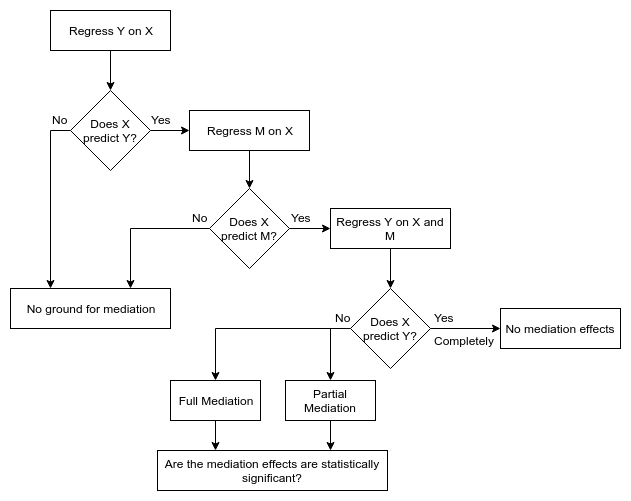

The diagram above was exported from draw.io. Its source (the exported page's mxGraphModel, read from the mxfile embedded in the PNG):
<mxGraphModel dx="1039" dy="561" grid="1" gridSize="10" guides="1" tooltips="1" connect="1" arrows="1" fold="1" page="1" pageScale="1" pageWidth="850" pageHeight="1100" math="0" shadow="0">
  <root>
    <mxCell id="0" />
    <mxCell id="1" parent="0" />
    <mxCell id="2" value="Regress Y on X" style="rounded=0;whiteSpace=wrap;html=1;" vertex="1" parent="1">
      <mxGeometry x="58" y="40" width="120" height="40" as="geometry" />
    </mxCell>
    <mxCell id="3" style="edgeStyle=orthogonalEdgeStyle;rounded=0;html=1;exitX=0;exitY=0.5;exitDx=0;exitDy=0;entryX=0.25;entryY=0;entryDx=0;entryDy=0;jettySize=auto;orthogonalLoop=1;" edge="1" source="4" target="17" parent="1">
      <mxGeometry relative="1" as="geometry" />
    </mxCell>
    <mxCell id="4" value="Does X predict Y?" style="rhombus;whiteSpace=wrap;html=1;" vertex="1" parent="1">
      <mxGeometry x="78" y="120" width="80" height="80" as="geometry" />
    </mxCell>
    <mxCell id="5" value="Regress M on X" style="rounded=0;whiteSpace=wrap;html=1;" vertex="1" parent="1">
      <mxGeometry x="197" y="140" width="120" height="40" as="geometry" />
    </mxCell>
    <mxCell id="6" style="edgeStyle=orthogonalEdgeStyle;rounded=0;html=1;exitX=0;exitY=0.5;exitDx=0;exitDy=0;entryX=0.75;entryY=0;entryDx=0;entryDy=0;jettySize=auto;orthogonalLoop=1;" edge="1" source="7" target="17" parent="1">
      <mxGeometry relative="1" as="geometry" />
    </mxCell>
    <mxCell id="7" value="Does X predict M?" style="rhombus;whiteSpace=wrap;html=1;" vertex="1" parent="1">
      <mxGeometry x="217" y="218" width="80" height="80" as="geometry" />
    </mxCell>
    <mxCell id="8" value="Regress Y on X and M" style="rounded=0;whiteSpace=wrap;html=1;" vertex="1" parent="1">
      <mxGeometry x="338" y="238" width="120" height="40" as="geometry" />
    </mxCell>
    <mxCell id="9" style="edgeStyle=orthogonalEdgeStyle;rounded=0;html=1;entryX=0.5;entryY=0;entryDx=0;entryDy=0;jettySize=auto;orthogonalLoop=1;" edge="1" source="11" target="18" parent="1">
      <mxGeometry relative="1" as="geometry" />
    </mxCell>
    <mxCell id="10" style="edgeStyle=orthogonalEdgeStyle;rounded=0;html=1;exitX=1;exitY=0.5;exitDx=0;exitDy=0;entryX=0;entryY=0.5;entryDx=0;entryDy=0;jettySize=auto;orthogonalLoop=1;" edge="1" source="11" target="20" parent="1">
      <mxGeometry relative="1" as="geometry" />
    </mxCell>
    <mxCell id="11" value="Does X predict Y?" style="rhombus;whiteSpace=wrap;html=1;" vertex="1" parent="1">
      <mxGeometry x="358" y="318" width="80" height="80" as="geometry" />
    </mxCell>
    <mxCell id="12" value="" style="endArrow=classic;html=1;exitX=0.5;exitY=1;exitDx=0;exitDy=0;" edge="1" source="2" parent="1">
      <mxGeometry width="50" height="50" relative="1" as="geometry">
        <mxPoint x="58" y="470" as="sourcePoint" />
        <mxPoint x="118" y="120" as="targetPoint" />
      </mxGeometry>
    </mxCell>
    <mxCell id="13" value="" style="endArrow=classic;html=1;exitX=1;exitY=0.5;exitDx=0;exitDy=0;entryX=0;entryY=0.5;entryDx=0;entryDy=0;" edge="1" source="4" target="5" parent="1">
      <mxGeometry width="50" height="50" relative="1" as="geometry">
        <mxPoint x="58" y="470" as="sourcePoint" />
        <mxPoint x="108" y="420" as="targetPoint" />
      </mxGeometry>
    </mxCell>
    <mxCell id="14" value="" style="endArrow=classic;html=1;exitX=1;exitY=0.5;exitDx=0;exitDy=0;entryX=0;entryY=0.5;entryDx=0;entryDy=0;" edge="1" source="7" target="8" parent="1">
      <mxGeometry width="50" height="50" relative="1" as="geometry">
        <mxPoint x="218" y="370" as="sourcePoint" />
        <mxPoint x="257" y="370" as="targetPoint" />
      </mxGeometry>
    </mxCell>
    <mxCell id="15" value="" style="endArrow=classic;html=1;exitX=0.5;exitY=1;exitDx=0;exitDy=0;entryX=0.5;entryY=0;entryDx=0;entryDy=0;" edge="1" source="8" target="11" parent="1">
      <mxGeometry width="50" height="50" relative="1" as="geometry">
        <mxPoint x="358" y="130" as="sourcePoint" />
        <mxPoint x="397" y="130" as="targetPoint" />
      </mxGeometry>
    </mxCell>
    <mxCell id="16" value="" style="endArrow=classic;html=1;exitX=0.5;exitY=1;exitDx=0;exitDy=0;entryX=0.5;entryY=0;entryDx=0;entryDy=0;" edge="1" source="5" target="7" parent="1">
      <mxGeometry width="50" height="50" relative="1" as="geometry">
        <mxPoint x="408" y="130" as="sourcePoint" />
        <mxPoint x="447" y="130" as="targetPoint" />
      </mxGeometry>
    </mxCell>
    <mxCell id="17" value="No ground for mediation" style="rounded=0;whiteSpace=wrap;html=1;" vertex="1" parent="1">
      <mxGeometry x="18" y="318" width="160" height="40" as="geometry" />
    </mxCell>
    <mxCell id="18" value="Full Mediation" style="rounded=0;whiteSpace=wrap;html=1;" vertex="1" parent="1">
      <mxGeometry x="178" y="410" width="90" height="40" as="geometry" />
    </mxCell>
    <mxCell id="19" value="Partial Mediation" style="rounded=0;whiteSpace=wrap;html=1;" vertex="1" parent="1">
      <mxGeometry x="293" y="410" width="90" height="40" as="geometry" />
    </mxCell>
    <mxCell id="20" value="No mediation effects" style="rounded=0;whiteSpace=wrap;html=1;" vertex="1" parent="1">
      <mxGeometry x="508" y="338" width="120" height="40" as="geometry" />
    </mxCell>
    <mxCell id="21" value="" style="endArrow=classic;html=1;entryX=0.5;entryY=0;entryDx=0;entryDy=0;" edge="1" target="19" parent="1">
      <mxGeometry width="50" height="50" relative="1" as="geometry">
        <mxPoint x="338" y="358" as="sourcePoint" />
        <mxPoint x="308" y="398" as="targetPoint" />
      </mxGeometry>
    </mxCell>
    <mxCell id="22" value="Yes" style="text;html=1;resizable=0;points=[];autosize=1;align=left;verticalAlign=top;spacingTop=-4;" vertex="1" parent="1">
      <mxGeometry x="157" y="140" width="40" height="20" as="geometry" />
    </mxCell>
    <mxCell id="23" value="No" style="text;html=1;resizable=0;points=[];autosize=1;align=left;verticalAlign=top;spacingTop=-4;" vertex="1" parent="1">
      <mxGeometry x="58" y="140" width="30" height="20" as="geometry" />
    </mxCell>
    <mxCell id="24" value="Yes" style="text;html=1;resizable=0;points=[];autosize=1;align=left;verticalAlign=top;spacingTop=-4;" vertex="1" parent="1">
      <mxGeometry x="296.5" y="238" width="40" height="20" as="geometry" />
    </mxCell>
    <mxCell id="25" value="No" style="text;html=1;resizable=0;points=[];autosize=1;align=left;verticalAlign=top;spacingTop=-4;" vertex="1" parent="1">
      <mxGeometry x="197.5" y="238" width="30" height="20" as="geometry" />
    </mxCell>
    <mxCell id="26" value="Yes" style="text;html=1;resizable=0;points=[];autosize=1;align=left;verticalAlign=top;spacingTop=-4;" vertex="1" parent="1">
      <mxGeometry x="439.5" y="338" width="40" height="20" as="geometry" />
    </mxCell>
    <mxCell id="27" value="No" style="text;html=1;resizable=0;points=[];autosize=1;align=left;verticalAlign=top;spacingTop=-4;" vertex="1" parent="1">
      <mxGeometry x="340.5" y="338" width="30" height="20" as="geometry" />
    </mxCell>
    <mxCell id="28" value="Are the mediation effects are statistically significant?" style="rounded=0;whiteSpace=wrap;html=1;" vertex="1" parent="1">
      <mxGeometry x="165" y="480" width="230" height="40" as="geometry" />
    </mxCell>
    <mxCell id="29" value="" style="endArrow=classic;html=1;exitX=0.5;exitY=1;exitDx=0;exitDy=0;entryX=0.25;entryY=0;entryDx=0;entryDy=0;" edge="1" source="18" target="28" parent="1">
      <mxGeometry width="50" height="50" relative="1" as="geometry">
        <mxPoint x="28" y="610" as="sourcePoint" />
        <mxPoint x="223" y="500" as="targetPoint" />
      </mxGeometry>
    </mxCell>
    <mxCell id="30" value="" style="endArrow=classic;html=1;exitX=0.5;exitY=1;exitDx=0;exitDy=0;entryX=0.75;entryY=0;entryDx=0;entryDy=0;" edge="1" source="19" target="28" parent="1">
      <mxGeometry width="50" height="50" relative="1" as="geometry">
        <mxPoint x="28" y="610" as="sourcePoint" />
        <mxPoint x="78" y="560" as="targetPoint" />
      </mxGeometry>
    </mxCell>
    <mxCell id="31" value="Completely" style="text;html=1;resizable=0;points=[];autosize=1;align=center;verticalAlign=top;spacingTop=-4;" vertex="1" parent="1">
      <mxGeometry x="431.5" y="361" width="80" height="20" as="geometry" />
    </mxCell>
  </root>
</mxGraphModel>